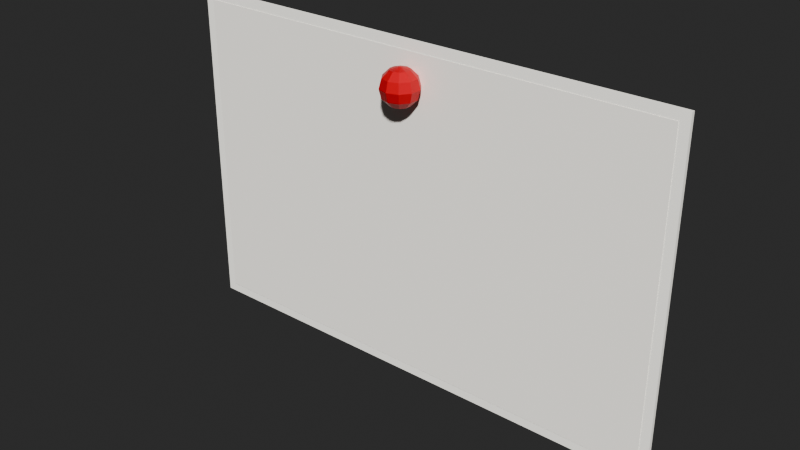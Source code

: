 # Source: generic-experience.blend  (saved by Blender 5.2.44; exported with 4.5.12 LTS)
import bpy
from mathutils import Matrix  # noqa: F401  (used for matrix-valued properties, if any)

bpy.ops.wm.read_factory_settings(use_empty=True)
scene = bpy.context.scene
scene.name = 'Scene'

# ---- materials (node trees are filled in below, after node groups)
mat_paper = bpy.data.materials.new('paper')
mat_paper.diffuse_color = (1.0, 0.9823, 0.9216, 1.0)
mat_label = bpy.data.materials.new('label')
mat_label.diffuse_color = (0.9647, 0.9387, 0.8796, 1.0)
mat_pin = bpy.data.materials.new('pin')
mat_pin.diffuse_color = (0.6445, 0.04374, 0.04374, 1.0)

# ---- material node trees
mat_paper.use_nodes = True; mat_paper.node_tree.nodes.clear()
_N = mat_paper.node_tree.nodes; _L = mat_paper.node_tree.links
n0 = _N.new('ShaderNodeBsdfPrincipled'); n0.name = 'Principled BSDF'; n0.location = (-200, 100)
n0.inputs[0].default_value = (1.0, 0.9823, 0.9216, 1.0)
n0.inputs[2].default_value = 0.8
n0.inputs[10].default_value = 0.005
n1 = _N.new('ShaderNodeOutputMaterial'); n1.name = 'Material Output'; n1.location = (200, 100)
_L.new(n0.outputs[0], n1.inputs[0])
n1.is_active_output = True
mat_label.use_nodes = True; mat_label.node_tree.nodes.clear()
_N = mat_label.node_tree.nodes; _L = mat_label.node_tree.links
n0 = _N.new('ShaderNodeBsdfPrincipled'); n0.name = 'Principled BSDF'; n0.location = (-200, 100)
n0.inputs[0].default_value = (0.9647, 0.9387, 0.8796, 1.0)
n0.inputs[2].default_value = 0.8
n0.inputs[10].default_value = 0.005
n1 = _N.new('ShaderNodeOutputMaterial'); n1.name = 'Material Output'; n1.location = (200, 100)
_L.new(n0.outputs[0], n1.inputs[0])
n1.is_active_output = True
mat_pin.use_nodes = True; mat_pin.node_tree.nodes.clear()
_N = mat_pin.node_tree.nodes; _L = mat_pin.node_tree.links
n0 = _N.new('ShaderNodeBsdfPrincipled'); n0.name = 'Principled BSDF'; n0.location = (-200, 100)
n0.inputs[0].default_value = (0.6445, 0.04374, 0.04374, 1.0)
n0.inputs[2].default_value = 0.4
n0.inputs[10].default_value = 0.005
n1 = _N.new('ShaderNodeOutputMaterial'); n1.name = 'Material Output'; n1.location = (200, 100)
_L.new(n0.outputs[0], n1.inputs[0])
n1.is_active_output = True

# ---- world
world_world = bpy.data.worlds.new('World'); scene.world = world_world
world_world.use_nodes = True; world_world.node_tree.nodes.clear()
_N = world_world.node_tree.nodes; _L = world_world.node_tree.links
n0 = _N.new('ShaderNodeOutputWorld'); n0.name = 'World Output'; n0.location = (200, 100)
n1 = _N.new('ShaderNodeBackground'); n1.name = 'Background'; n1.location = (-200, 100)
n1.inputs[0].default_value = (0.05088, 0.05088, 0.05088, 1.0)
_L.new(n1.outputs[0], n0.inputs[0])
n0.is_active_output = True
world_world.color = (0.05088, 0.05088, 0.05088)
world_world.sun_shadow_jitter_overblur = 0.0

# ---- meshes
me_generic_experience_paper = bpy.data.meshes.new('generic-experience.paper')
me_generic_experience_paper.from_pydata([(-0.275, -0.004, -0.18), (-0.275, -0.004, 0.18), (-0.275, 0.0, -0.18), (-0.275, 0.0, 0.18), (0.275, -0.004, -0.18), (0.275, -0.004, 0.18), (0.275, 0.0, -0.18), (0.275, 0.0, 0.18)], [], [(0, 1, 3, 2), (2, 3, 7, 6), (6, 7, 5, 4), (4, 5, 1, 0), (2, 6, 4, 0), (7, 3, 1, 5)])
_uv = me_generic_experience_paper.uv_layers.new(name='Float2')
_uv.uv.foreach_set('vector', [0.0, 0.0, 0.0, 0.0, 0.0, 0.0, 0.0, 0.0, 0.0, 0.0, 0.0, 0.0, 0.0, 0.0, 0.0, 0.0, 0.0, 0.0, 0.0, 0.0, 0.0, 0.0, 0.0, 0.0, 0.0, 0.0, 0.0, 0.0, 0.0, 0.0, 0.0, 0.0, 0.0, 0.0, 0.0, 0.0, 0.0, 0.0, 0.0, 0.0, 0.0, 0.0, 0.0, 0.0, 0.0, 0.0, 0.0, 0.0])
me_generic_experience_paper.materials.append(mat_paper)
me_generic_experience_paper.update()
me_generic_experience_label = bpy.data.meshes.new('generic-experience.label')
me_generic_experience_label.from_pydata([(-0.265, -0.0045, -0.17), (0.265, -0.0045, -0.17), (-0.265, -0.0045, 0.17), (0.265, -0.0045, 0.17)], [], [(0, 1, 3, 2)])
_uv = me_generic_experience_label.uv_layers.new(name='Float2')
_uv.uv.foreach_set('vector', [0.0, 0.0, 1.0, 0.0, 1.0, 1.0, 0.0, 1.0])
me_generic_experience_label.materials.append(mat_label)
me_generic_experience_label.update()
me_generic_experience_pin = bpy.data.meshes.new('generic-experience.pin')
me_generic_experience_pin.from_pydata([(0.0, -0.02, 0.16), (0.0, -0.01, 0.1573), (0.0, 0.0, 0.14), (0.0, -0.01, 0.1227), (0.0, -0.02, 0.12), (0.005878, -0.01191, 0.1573), (0.01018, -0.005987, 0.15), (0.01176, -0.00382, 0.14), (0.01018, -0.005987, 0.13), (0.005878, -0.01191, 0.1227), (0.009511, -0.01691, 0.1573), (0.01647, -0.01465, 0.15), (0.01902, -0.01382, 0.14), (0.01647, -0.01465, 0.13), (0.009511, -0.01691, 0.1227), (0.009511, -0.02309, 0.1573), (0.01647, -0.02535, 0.15), (0.01902, -0.02618, 0.14), (0.01647, -0.02535, 0.13), (0.009511, -0.02309, 0.1227), (0.005878, -0.02809, 0.1573), (0.01018, -0.03401, 0.15), (0.01176, -0.03618, 0.14), (0.01018, -0.03401, 0.13), (0.005878, -0.02809, 0.1227), (0.0, -0.03, 0.1573), (1.863e-09, -0.03732, 0.15), (0.0, -0.04, 0.14), (1.863e-09, -0.03732, 0.13), (0.0, -0.03, 0.1227), (-0.005878, -0.02809, 0.1573), (-0.01018, -0.03401, 0.15), (-0.01176, -0.03618, 0.14), (-0.01018, -0.03401, 0.13), (-0.005878, -0.02809, 0.1227), (-0.009511, -0.02309, 0.1573), (-0.01647, -0.02535, 0.15), (-0.01902, -0.02618, 0.14), (-0.01647, -0.02535, 0.13), (-0.009511, -0.02309, 0.1227), (-0.009511, -0.01691, 0.1573), (-0.01647, -0.01465, 0.15), (-0.01902, -0.01382, 0.14), (-0.01647, -0.01465, 0.13), (-0.009511, -0.01691, 0.1227), (-0.005878, -0.01191, 0.1573), (-0.01018, -0.005987, 0.15), (-0.01176, -0.00382, 0.14), (-0.01018, -0.005987, 0.13), (-0.005878, -0.01191, 0.1227), (-2.794e-09, -0.002679, 0.15), (-2.794e-09, -0.002679, 0.13)], [], [(3, 51, 8, 9), (2, 50, 6, 7), (1, 0, 5), (4, 3, 9), (51, 2, 7, 8), (50, 1, 5, 6), (9, 8, 13, 14), (7, 6, 11, 12), (5, 0, 10), (4, 9, 14), (8, 7, 12, 13), (6, 5, 10, 11), (12, 11, 16, 17), (10, 0, 15), (4, 14, 19), (13, 12, 17, 18), (11, 10, 15, 16), (14, 13, 18, 19), (15, 0, 20), (4, 19, 24), (18, 17, 22, 23), (16, 15, 20, 21), (19, 18, 23, 24), (17, 16, 21, 22), (4, 24, 29), (23, 22, 27, 28), (21, 20, 25, 26), (24, 23, 28, 29), (22, 21, 26, 27), (20, 0, 25), (4, 29, 34), (28, 27, 32, 33), (26, 25, 30, 31), (29, 28, 33, 34), (27, 26, 31, 32), (25, 0, 30), (4, 34, 39), (33, 32, 37, 38), (31, 30, 35, 36), (34, 33, 38, 39), (32, 31, 36, 37), (30, 0, 35), (38, 37, 42, 43), (36, 35, 40, 41), (39, 38, 43, 44), (37, 36, 41, 42), (35, 0, 40), (4, 39, 44), (41, 40, 45, 46), (44, 43, 48, 49), (42, 41, 46, 47), (40, 0, 45), (4, 44, 49), (43, 42, 47, 48), (49, 48, 51, 3), (47, 46, 50, 2), (45, 0, 1), (4, 49, 3), (48, 47, 2, 51), (46, 45, 1, 50)])
_uv = me_generic_experience_pin.uv_layers.new(name='Float2')
_uv.uv.foreach_set('vector', [0.0, 0.0, 0.0, 0.0, 0.0, 0.0, 0.0, 0.0, 0.0, 0.0, 0.0, 0.0, 0.0, 0.0, 0.0, 0.0, 0.0, 0.0, 0.0, 0.0, 0.0, 0.0, 0.0, 0.0, 0.0, 0.0, 0.0, 0.0, 0.0, 0.0, 0.0, 0.0, 0.0, 0.0, 0.0, 0.0, 0.0, 0.0, 0.0, 0.0, 0.0, 0.0, 0.0, 0.0, 0.0, 0.0, 0.0, 0.0, 0.0, 0.0, 0.0, 0.0, 0.0, 0.0, 0.0, 0.0, 0.0, 0.0, 0.0, 0.0, 0.0, 0.0, 0.0, 0.0, 0.0, 0.0, 0.0, 0.0, 0.0, 0.0, 0.0, 0.0, 0.0, 0.0, 0.0, 0.0, 0.0, 0.0, 0.0, 0.0, 0.0, 0.0, 0.0, 0.0, 0.0, 0.0, 0.0, 0.0, 0.0, 0.0, 0.0, 0.0, 0.0, 0.0, 0.0, 0.0, 0.0, 0.0, 0.0, 0.0, 0.0, 0.0, 0.0, 0.0, 0.0, 0.0, 0.0, 0.0, 0.0, 0.0, 0.0, 0.0, 0.0, 0.0, 0.0, 0.0, 0.0, 0.0, 0.0, 0.0, 0.0, 0.0, 0.0, 0.0, 0.0, 0.0, 0.0, 0.0, 0.0, 0.0, 0.0, 0.0, 0.0, 0.0, 0.0, 0.0, 0.0, 0.0, 0.0, 0.0, 0.0, 0.0, 0.0, 0.0, 0.0, 0.0, 0.0, 0.0, 0.0, 0.0, 0.0, 0.0, 0.0, 0.0, 0.0, 0.0, 0.0, 0.0, 0.0, 0.0, 0.0, 0.0, 0.0, 0.0, 0.0, 0.0, 0.0, 0.0, 0.0, 0.0, 0.0, 0.0, 0.0, 0.0, 0.0, 0.0, 0.0, 0.0, 0.0, 0.0, 0.0, 0.0, 0.0, 0.0, 0.0, 0.0, 0.0, 0.0, 0.0, 0.0, 0.0, 0.0, 0.0, 0.0, 0.0, 0.0, 0.0, 0.0, 0.0, 0.0, 0.0, 0.0, 0.0, 0.0, 0.0, 0.0, 0.0, 0.0, 0.0, 0.0, 0.0, 0.0, 0.0, 0.0, 0.0, 0.0, 0.0, 0.0, 0.0, 0.0, 0.0, 0.0, 0.0, 0.0, 0.0, 0.0, 0.0, 0.0, 0.0, 0.0, 0.0, 0.0, 0.0, 0.0, 0.0, 0.0, 0.0, 0.0, 0.0, 0.0, 0.0, 0.0, 0.0, 0.0, 0.0, 0.0, 0.0, 0.0, 0.0, 0.0, 0.0, 0.0, 0.0, 0.0, 0.0, 0.0, 0.0, 0.0, 0.0, 0.0, 0.0, 0.0, 0.0, 0.0, 0.0, 0.0, 0.0, 0.0, 0.0, 0.0, 0.0, 0.0, 0.0, 0.0, 0.0, 0.0, 0.0, 0.0, 0.0, 0.0, 0.0, 0.0, 0.0, 0.0, 0.0, 0.0, 0.0, 0.0, 0.0, 0.0, 0.0, 0.0, 0.0, 0.0, 0.0, 0.0, 0.0, 0.0, 0.0, 0.0, 0.0, 0.0, 0.0, 0.0, 0.0, 0.0, 0.0, 0.0, 0.0, 0.0, 0.0, 0.0, 0.0, 0.0, 0.0, 0.0, 0.0, 0.0, 0.0, 0.0, 0.0, 0.0, 0.0, 0.0, 0.0, 0.0, 0.0, 0.0, 0.0, 0.0, 0.0, 0.0, 0.0, 0.0, 0.0, 0.0, 0.0, 0.0, 0.0, 0.0, 0.0, 0.0, 0.0, 0.0, 0.0, 0.0, 0.0, 0.0, 0.0, 0.0, 0.0, 0.0, 0.0, 0.0, 0.0, 0.0, 0.0, 0.0, 0.0, 0.0, 0.0, 0.0, 0.0, 0.0, 0.0, 0.0, 0.0, 0.0, 0.0, 0.0, 0.0, 0.0, 0.0, 0.0, 0.0, 0.0, 0.0, 0.0, 0.0, 0.0, 0.0, 0.0, 0.0, 0.0, 0.0, 0.0, 0.0, 0.0, 0.0, 0.0, 0.0, 0.0, 0.0, 0.0, 0.0, 0.0, 0.0, 0.0, 0.0, 0.0, 0.0, 0.0, 0.0, 0.0, 0.0, 0.0, 0.0, 0.0, 0.0, 0.0, 0.0, 0.0, 0.0, 0.0, 0.0, 0.0, 0.0, 0.0, 0.0, 0.0, 0.0, 0.0, 0.0, 0.0, 0.0, 0.0, 0.0, 0.0, 0.0, 0.0, 0.0, 0.0, 0.0, 0.0, 0.0, 0.0, 0.0, 0.0, 0.0, 0.0])
me_generic_experience_pin.materials.append(mat_pin)
me_generic_experience_pin.update()

# ---- objects
ob_generic_experience_paper = bpy.data.objects.new('generic-experience.paper', me_generic_experience_paper)
ob_generic_experience_label = bpy.data.objects.new('generic-experience.label', me_generic_experience_label)
ob_generic_experience_pin = bpy.data.objects.new('generic-experience.pin', me_generic_experience_pin)

# ---- transforms, parenting, visibility, modifiers, constraints
ob_generic_experience_paper.location = (0.0, 0.0, 0.0)
ob_generic_experience_label.location = (0.0, 0.0, 0.0)
ob_generic_experience_pin.location = (0.0, 0.0, 0.0)

# ---- collection membership
scene.collection.objects.link(ob_generic_experience_paper)
scene.collection.objects.link(ob_generic_experience_label)
scene.collection.objects.link(ob_generic_experience_pin)

# ---- scene / render settings (as saved in the file)
scene.frame_start = 1; scene.frame_end = 250; scene.frame_set(1)
scene.render.engine = 'CYCLES'
scene.render.resolution_x = 2560
scene.render.resolution_y = 1440
scene.render.film_transparent = True
scene.render.bake_bias = 0.0
scene.render.bake_samples = 0
scene.cycles.use_denoising = False
scene.cycles.sampling_pattern = 'TABULATED_SOBOL'
scene.eevee.use_volume_custom_range = False
scene.eevee.fast_gi_thickness_far = 0.0
scene.view_settings.look = 'AgX - High Contrast'
bpy.context.view_layer.update()

# ---- added for rendering (the .blend has no active camera and no usable light): camera, sun
cam_auto = bpy.data.cameras.new('AutoCamera')
cam_auto.lens = 50.0
cam_auto.sensor_width = 36.0
cam_auto.clip_end = 1000.0
ob_auto_camera = bpy.data.objects.new('AutoCamera', cam_auto)
scene.collection.objects.link(ob_auto_camera)
ob_auto_camera.location = (0.609315, -0.751178, 0.487452)
ob_auto_camera.rotation_euler = (1.09748, -7.21219e-08, 0.694738)
scene.camera = ob_auto_camera
light_auto_sun = bpy.data.lights.new('AutoSun', 'SUN')
light_auto_sun.energy = 3.0
light_auto_sun.angle = 0.0523599
ob_auto_sun = bpy.data.objects.new('AutoSun', light_auto_sun)
scene.collection.objects.link(ob_auto_sun)
ob_auto_sun.rotation_euler = (0.872665, 0.174533, 0.523599)
bpy.context.view_layer.update()
